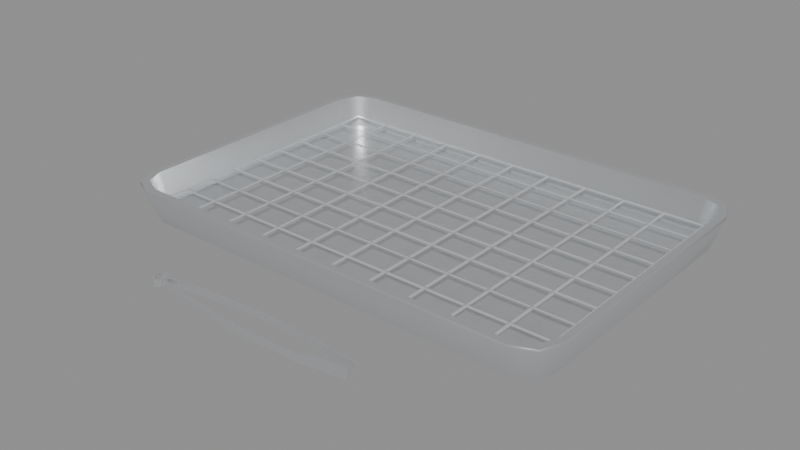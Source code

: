 # Source: kakubat.blend  (saved by Blender 5.2.45; exported with 4.5.12 LTS)
import bpy
from mathutils import Matrix  # noqa: F401  (used for matrix-valued properties, if any)

bpy.ops.wm.read_factory_settings(use_empty=True)
scene = bpy.context.scene
scene.name = 'Scene'

# ---- images (referenced by path relative to the original .blend; pixels are not part of the script)
import os
ASSET_DIR = os.environ.get("B2B_ASSET_DIR", "")  # directory of the original .blend (textures are referenced by path, not embedded)
HERE = os.path.dirname(os.path.abspath(__file__))  # packed textures are extracted next to this script under _unpacked/

def load_image(name, relpath, width, height, colorspace="sRGB"):
    """Load a texture the original file referenced (path relative to the .blend, or extracted next to this script)."""
    p = next((c for c in (os.path.join(HERE, relpath), os.path.join(ASSET_DIR, relpath)) if relpath and os.path.exists(c)), "")
    if p:
        img = bpy.data.images.load(p, check_existing=True)
        img.name = name
    else:  # same state as the original file: an image datablock whose file is absent (Cycles renders it pink)
        img = bpy.data.images.new(name, width, height)
        img.source = "FILE"
        img.filepath = "//" + (relpath or name)
    img.colorspace_settings.name = colorspace
    return img
img_kakubatrack = load_image('kakubatrack', '_unpacked/kakubatrack.ad4aa08e.png', 512, 344, 'sRGB')

# ---- materials (node trees are filled in below, after node groups)
mat_kakusteel = bpy.data.materials.new('KakuSteel')
mat_kakusteel.diffuse_color = (0.78, 0.8, 0.82, 1.0)
mat_kakubatrack = bpy.data.materials.new('KakubatRack')
mat_kakubatrack.surface_render_method = 'BLENDED'
mat_kakubatrack.blend_method = 'BLEND'
mat_kakubatrack.diffuse_color = (1.0, 1.0, 1.0, 1.0)

# ---- material node trees
mat_kakusteel.use_nodes = True; mat_kakusteel.node_tree.nodes.clear()
_N = mat_kakusteel.node_tree.nodes; _L = mat_kakusteel.node_tree.links
n0 = _N.new('ShaderNodeBsdfPrincipled'); n0.name = 'Principled BSDF'; n0.location = (-200, 100)
n0.inputs[0].default_value = (0.78, 0.8, 0.82, 1.0)
n0.inputs[1].default_value = 0.85
n0.inputs[2].default_value = 0.3
n0.inputs[10].default_value = 0.005
n0.inputs[20].default_value = 0.05
n1 = _N.new('ShaderNodeOutputMaterial'); n1.name = 'Material Output'; n1.location = (200, 100)
_L.new(n0.outputs[0], n1.inputs[0])
n1.is_active_output = True
mat_kakubatrack.use_nodes = True; mat_kakubatrack.node_tree.nodes.clear()
_N = mat_kakubatrack.node_tree.nodes; _L = mat_kakubatrack.node_tree.links
n0 = _N.new('ShaderNodeBsdfPrincipled'); n0.name = 'Principled BSDF'; n0.location = (-200, 100)
n0.inputs[1].default_value = 0.6
n0.inputs[2].default_value = 0.35
n0.inputs[10].default_value = 0.005
n0.inputs[20].default_value = 0.05
n1 = _N.new('ShaderNodeOutputMaterial'); n1.name = 'Material Output'; n1.location = (200, 100)
n2 = _N.new('ShaderNodeTexImage'); n2.name = 'Image Texture'; n2.location = (0, 0)
n2.image = img_kakubatrack
_L.new(n0.outputs[0], n1.inputs[0])
_L.new(n2.outputs[0], n0.inputs[0])
_L.new(n2.outputs[1], n0.inputs[4])
n1.is_active_output = True

# ---- meshes
me_kakubatpan = bpy.data.meshes.new('KakubatPan')
me_kakubatpan.from_pydata([(0.44, -0.25, 0.0), (0.4254, -0.2854, 0.0), (0.39, -0.3, 0.0), (-0.39, -0.3, 0.0), (-0.4254, -0.2854, 0.0), (-0.44, -0.25, 0.0), (-0.44, 0.25, 0.0), (-0.4254, 0.2854, 0.0), (-0.39, 0.3, 0.0), (0.39, 0.3, 0.0), (0.4254, 0.2854, 0.0), (0.44, 0.25, 0.0), (0.462, -0.26, 0.066), (0.4438, -0.3038, 0.066), (0.4, -0.322, 0.066), (-0.4, -0.322, 0.066), (-0.4438, -0.3038, 0.066), (-0.462, -0.26, 0.066), (-0.462, 0.26, 0.066), (-0.4438, 0.3038, 0.066), (-0.4, 0.322, 0.066), (0.4, 0.322, 0.066), (0.4438, 0.3038, 0.066), (0.462, 0.26, 0.066), (0.46, -0.26, 0.07), (0.4424, -0.3024, 0.07), (0.4, -0.32, 0.07), (-0.4, -0.32, 0.07), (-0.4424, -0.3024, 0.07), (-0.46, -0.26, 0.07), (-0.46, 0.26, 0.07), (-0.4424, 0.3024, 0.07), (-0.4, 0.32, 0.07), (0.4, 0.32, 0.07), (0.4424, 0.3024, 0.07), (0.46, 0.26, 0.07), (0.447, -0.253, 0.07), (0.4312, -0.2912, 0.07), (0.393, -0.307, 0.07), (-0.393, -0.307, 0.07), (-0.4312, -0.2912, 0.07), (-0.447, -0.253, 0.07), (-0.447, 0.253, 0.07), (-0.4312, 0.2912, 0.07), (-0.393, 0.307, 0.07), (0.393, 0.307, 0.07), (0.4312, 0.2912, 0.07), (0.447, 0.253, 0.07), (0.432, -0.246, 0.007), (0.4185, -0.2785, 0.007), (0.386, -0.292, 0.007), (-0.386, -0.292, 0.007), (-0.4185, -0.2785, 0.007), (-0.432, -0.246, 0.007), (-0.432, 0.246, 0.007), (-0.4185, 0.2785, 0.007), (-0.386, 0.292, 0.007), (0.386, 0.292, 0.007), (0.4185, 0.2785, 0.007), (0.432, 0.246, 0.007)], [], [(0, 12, 13, 1), (1, 13, 14, 2), (2, 14, 15, 3), (3, 15, 16, 4), (4, 16, 17, 5), (5, 17, 18, 6), (6, 18, 19, 7), (7, 19, 20, 8), (8, 20, 21, 9), (9, 21, 22, 10), (10, 22, 23, 11), (11, 23, 12, 0), (12, 24, 25, 13), (13, 25, 26, 14), (14, 26, 27, 15), (15, 27, 28, 16), (16, 28, 29, 17), (17, 29, 30, 18), (18, 30, 31, 19), (19, 31, 32, 20), (20, 32, 33, 21), (21, 33, 34, 22), (22, 34, 35, 23), (23, 35, 24, 12), (24, 36, 37, 25), (25, 37, 38, 26), (26, 38, 39, 27), (27, 39, 40, 28), (28, 40, 41, 29), (29, 41, 42, 30), (30, 42, 43, 31), (31, 43, 44, 32), (32, 44, 45, 33), (33, 45, 46, 34), (34, 46, 47, 35), (35, 47, 36, 24), (36, 48, 49, 37), (37, 49, 50, 38), (38, 50, 51, 39), (39, 51, 52, 40), (40, 52, 53, 41), (41, 53, 54, 42), (42, 54, 55, 43), (43, 55, 56, 44), (44, 56, 57, 45), (45, 57, 58, 46), (46, 58, 59, 47), (47, 59, 48, 36), (48, 59, 49), (49, 59, 58, 50), (50, 58, 57, 51), (51, 57, 56, 52), (52, 56, 55, 53), (53, 55, 54), (11, 0, 10), (10, 0, 1, 9), (9, 1, 2, 8), (8, 2, 3, 7), (7, 3, 4, 6), (6, 4, 5)])
me_kakubatpan.polygons.foreach_set('use_smooth', [True] * 60)
_k = set([(0, 1), (0, 11), (1, 2), (2, 3), (3, 4), (4, 5), (5, 6), (6, 7), (7, 8), (8, 9), (9, 10), (10, 11), (24, 25), (24, 35), (25, 26), (26, 27), (27, 28), (28, 29), (29, 30), (30, 31), (31, 32), (32, 33), (33, 34), (34, 35), (36, 37), (36, 47), (37, 38), (38, 39), (39, 40), (40, 41), (41, 42), (42, 43), (43, 44), (44, 45), (45, 46), (46, 47), (48, 49), (48, 59), (49, 50), (50, 51), (51, 52), (52, 53), (53, 54), (54, 55), (55, 56), (56, 57), (57, 58), (58, 59)])
me_kakubatpan.attributes.new('sharp_edge', 'BOOLEAN', 'EDGE').data.foreach_set('value', [ (min(e.vertices), max(e.vertices)) in _k for e in me_kakubatpan.edges])
me_kakubatpan.materials.append(mat_kakusteel)
me_kakubatpan.update()
me_kakubatrack = bpy.data.meshes.new('KakubatRack')
me_kakubatrack.from_pydata([(-0.42, 0.28, 0.03), (0.42, 0.28, 0.03), (0.42, -0.28, 0.03), (-0.42, -0.28, 0.03)], [], [(0, 3, 2, 1)])
_uv = me_kakubatrack.uv_layers.new(name='Float2')
_uv.uv.foreach_set('vector', [0.0, 0.0, 0.0, 1.0, 1.0, 1.0, 1.0, 0.0])
me_kakubatrack.materials.append(mat_kakubatrack)
me_kakubatrack.update()
me_kakubattong0 = bpy.data.meshes.new('KakubatTong0')
me_kakubattong0.from_pydata([(0.0003652, -0.002034, 0.003), (-0.0003652, -0.005966, 0.003), (-0.0003652, -0.005966, 0.016), (0.0003652, -0.002034, 0.016), (0.07022, -0.01501, 0.003), (0.06978, -0.01899, 0.003), (0.06978, -0.01899, 0.016), (0.07022, -0.01501, 0.016), (0.2, -0.024, 0.003), (0.2, -0.028, 0.003), (0.2, -0.028, 0.016), (0.2, -0.024, 0.016), (0.3299, -0.02, 0.003), (0.3301, -0.024, 0.003), (0.3301, -0.024, 0.017), (0.3299, -0.02, 0.017), (0.3697, -0.01202, 0.003), (0.3703, -0.01598, 0.003), (0.3703, -0.01598, 0.023), (0.3697, -0.01202, 0.023), (0.4198, -0.008006, 0.003), (0.4202, -0.01199, 0.003), (0.4202, -0.01199, 0.023), (0.4198, -0.008006, 0.023), (0.0008, 0.0, 0.003), (-0.002949, -0.01131, 0.003), (-0.012, -0.016, 0.003), (-0.02105, -0.01131, 0.003), (-0.0248, -1.959e-18, 0.003), (-0.02105, 0.01131, 0.003), (-0.012, 0.016, 0.003), (-0.002949, 0.01131, 0.003), (0.0008, 0.0, 0.016), (-0.002949, -0.01131, 0.016), (-0.012, -0.016, 0.016), (-0.02105, -0.01131, 0.016), (-0.0248, -1.959e-18, 0.016), (-0.02105, 0.01131, 0.016), (-0.012, 0.016, 0.016), (-0.002949, 0.01131, 0.016), (-0.0024, 0.0, 0.003), (-0.005212, -0.008485, 0.003), (-0.012, -0.012, 0.003), (-0.01879, -0.008485, 0.003), (-0.0216, -1.47e-18, 0.003), (-0.01879, 0.008485, 0.003), (-0.012, 0.012, 0.003), (-0.005212, 0.008485, 0.003), (-0.0024, 0.0, 0.016), (-0.005212, -0.008485, 0.016), (-0.012, -0.012, 0.016), (-0.01879, -0.008485, 0.016), (-0.0216, -1.47e-18, 0.016), (-0.01879, 0.008485, 0.016), (-0.012, 0.012, 0.016), (-0.005212, 0.008485, 0.016)], [], [(0, 4, 5, 1), (1, 5, 6, 2), (2, 6, 7, 3), (3, 7, 4, 0), (4, 8, 9, 5), (5, 9, 10, 6), (6, 10, 11, 7), (7, 11, 8, 4), (8, 12, 13, 9), (9, 13, 14, 10), (10, 14, 15, 11), (11, 15, 12, 8), (12, 16, 17, 13), (13, 17, 18, 14), (14, 18, 19, 15), (15, 19, 16, 12), (16, 20, 21, 17), (17, 21, 22, 18), (18, 22, 23, 19), (19, 23, 20, 16), (3, 0, 1, 2), (20, 23, 22, 21), (24, 32, 33, 25), (48, 40, 41, 49), (32, 48, 49, 33), (40, 24, 25, 41), (25, 33, 34, 26), (49, 41, 42, 50), (33, 49, 50, 34), (41, 25, 26, 42), (26, 34, 35, 27), (50, 42, 43, 51), (34, 50, 51, 35), (42, 26, 27, 43), (27, 35, 36, 28), (51, 43, 44, 52), (35, 51, 52, 36), (43, 27, 28, 44), (28, 36, 37, 29), (52, 44, 45, 53), (36, 52, 53, 37), (44, 28, 29, 45), (29, 37, 38, 30), (53, 45, 46, 54), (37, 53, 54, 38), (45, 29, 30, 46), (30, 38, 39, 31), (54, 46, 47, 55), (38, 54, 55, 39), (46, 30, 31, 47), (31, 39, 32, 24), (55, 47, 40, 48), (39, 55, 48, 32), (47, 31, 24, 40)])
me_kakubattong0.polygons.foreach_set('use_smooth', [True] * 54)
_k = set([(0, 1), (0, 3), (0, 4), (1, 2), (1, 5), (2, 3), (2, 6), (3, 7), (4, 8), (5, 9), (6, 10), (7, 11), (8, 12), (9, 13), (10, 14), (11, 15), (12, 16), (13, 17), (14, 18), (15, 19), (16, 20), (17, 21), (18, 22), (19, 23), (20, 21), (20, 23), (21, 22), (22, 23), (24, 25), (24, 31), (25, 26), (25, 33), (26, 27), (26, 34), (27, 28), (27, 35), (28, 29), (29, 30), (29, 37), (30, 31), (30, 38), (31, 39), (32, 33), (32, 39), (33, 34), (34, 35), (35, 36), (36, 37), (37, 38), (38, 39), (40, 41), (40, 47), (41, 42), (41, 49), (42, 43), (42, 50), (43, 44), (43, 51), (44, 45), (45, 46), (45, 53), (46, 47), (46, 54), (47, 55), (48, 49), (48, 55), (49, 50), (50, 51), (51, 52), (52, 53), (53, 54), (54, 55)])
me_kakubattong0.attributes.new('sharp_edge', 'BOOLEAN', 'EDGE').data.foreach_set('value', [ (min(e.vertices), max(e.vertices)) in _k for e in me_kakubattong0.edges])
me_kakubattong0.materials.append(mat_kakusteel)
me_kakubattong0.update()
me_kakubattong1 = bpy.data.meshes.new('KakubatTong1')
me_kakubattong1.from_pydata([(-0.0003652, 0.005966, 0.003), (0.0003652, 0.002034, 0.003), (0.0003652, 0.002034, 0.016), (-0.0003652, 0.005966, 0.016), (0.06978, 0.01899, 0.003), (0.07022, 0.01501, 0.003), (0.07022, 0.01501, 0.016), (0.06978, 0.01899, 0.016), (0.2, 0.028, 0.003), (0.2, 0.024, 0.003), (0.2, 0.024, 0.016), (0.2, 0.028, 0.016), (0.3301, 0.024, 0.003), (0.3299, 0.02, 0.003), (0.3299, 0.02, 0.017), (0.3301, 0.024, 0.017), (0.3703, 0.01598, 0.003), (0.3697, 0.01202, 0.003), (0.3697, 0.01202, 0.023), (0.3703, 0.01598, 0.023), (0.4202, 0.01199, 0.003), (0.4198, 0.008006, 0.003), (0.4198, 0.008006, 0.023), (0.4202, 0.01199, 0.023)], [], [(0, 4, 5, 1), (1, 5, 6, 2), (2, 6, 7, 3), (3, 7, 4, 0), (4, 8, 9, 5), (5, 9, 10, 6), (6, 10, 11, 7), (7, 11, 8, 4), (8, 12, 13, 9), (9, 13, 14, 10), (10, 14, 15, 11), (11, 15, 12, 8), (12, 16, 17, 13), (13, 17, 18, 14), (14, 18, 19, 15), (15, 19, 16, 12), (16, 20, 21, 17), (17, 21, 22, 18), (18, 22, 23, 19), (19, 23, 20, 16), (3, 0, 1, 2), (20, 23, 22, 21)])
me_kakubattong1.polygons.foreach_set('use_smooth', [True] * 22)
_k = set([(0, 1), (0, 3), (0, 4), (1, 2), (1, 5), (2, 3), (2, 6), (3, 7), (4, 8), (5, 9), (6, 10), (7, 11), (8, 12), (9, 13), (10, 14), (11, 15), (12, 16), (13, 17), (14, 18), (15, 19), (16, 20), (17, 21), (18, 22), (19, 23), (20, 21), (20, 23), (21, 22), (22, 23)])
me_kakubattong1.attributes.new('sharp_edge', 'BOOLEAN', 'EDGE').data.foreach_set('value', [ (min(e.vertices), max(e.vertices)) in _k for e in me_kakubattong1.edges])
me_kakubattong1.materials.append(mat_kakusteel)
me_kakubattong1.update()

# ---- objects
ob_kakubattray = bpy.data.objects.new('KakubatTray', None)
ob_kakubatpan = bpy.data.objects.new('KakubatPan', me_kakubatpan)
ob_kakubatrack = bpy.data.objects.new('KakubatRack', me_kakubatrack)
ob_kakubattongs = bpy.data.objects.new('KakubatTongs', None)
ob_kakubattong0 = bpy.data.objects.new('KakubatTong0', me_kakubattong0)
ob_kakubattong1 = bpy.data.objects.new('KakubatTong1', me_kakubattong1)
ob_kakubat = bpy.data.objects.new('Kakubat', None)

# ---- transforms, parenting, visibility, modifiers, constraints
ob_kakubattray.parent = ob_kakubat
ob_kakubattray.location = (0.0, 0.0, 0.0)
ob_kakubatpan.parent = ob_kakubattray
ob_kakubatpan.location = (0.0, 0.0, 0.0)
ob_kakubatrack.parent = ob_kakubattray
ob_kakubatrack.location = (0.0, 0.0, 0.0)
ob_kakubattongs.parent = ob_kakubat
ob_kakubattongs.location = (-0.2, -0.45, 0.0)
ob_kakubattong0.parent = ob_kakubattongs
ob_kakubattong0.location = (0.0, 0.0, 0.0)
ob_kakubattong1.parent = ob_kakubattongs
ob_kakubattong1.location = (0.0, 0.0, 0.0)
ob_kakubat.location = (0.0, 0.0, 0.0)

# ---- collection membership
scene.collection.objects.link(ob_kakubattray)
scene.collection.objects.link(ob_kakubatpan)
scene.collection.objects.link(ob_kakubatrack)
scene.collection.objects.link(ob_kakubattongs)
scene.collection.objects.link(ob_kakubattong0)
scene.collection.objects.link(ob_kakubattong1)
scene.collection.objects.link(ob_kakubat)

# ---- scene / render settings (as saved in the file)
scene.frame_start = 1; scene.frame_end = 250; scene.frame_set(1)
scene.render.engine = 'BLENDER_EEVEE_NEXT'
scene.render.bake_bias = 0.0
scene.render.bake_samples = 0
scene.render.compositor_device = 'GPU'
scene.eevee.use_volume_custom_range = False
scene.eevee.fast_gi_thickness_near = 0.1
scene.eevee.fast_gi_thickness_far = 0.0
scene.eevee.ray_tracing_options.screen_trace_thickness = 0.1
bpy.context.view_layer.update()

# ---- added for rendering (the .blend has no active camera and no usable light): camera, sun + grey world if the file has none
cam_auto = bpy.data.cameras.new('AutoCamera')
cam_auto.lens = 50.0
cam_auto.sensor_width = 36.0
cam_auto.clip_end = 1000.0
ob_auto_camera = bpy.data.objects.new('AutoCamera', cam_auto)
scene.collection.objects.link(ob_auto_camera)
ob_auto_camera.location = (1.13266, -1.4372, 0.941131)
ob_auto_camera.rotation_euler = (1.09748, -7.21219e-08, 0.694738)
scene.camera = ob_auto_camera
light_auto_sun = bpy.data.lights.new('AutoSun', 'SUN')
light_auto_sun.energy = 3.0
light_auto_sun.angle = 0.0523599
ob_auto_sun = bpy.data.objects.new('AutoSun', light_auto_sun)
scene.collection.objects.link(ob_auto_sun)
ob_auto_sun.rotation_euler = (0.872665, 0.174533, 0.523599)
if scene.world is None:
    world_auto = bpy.data.worlds.new('AutoWorld')
    world_auto.color = (0.3, 0.3, 0.3)
    scene.world = world_auto
bpy.context.view_layer.update()

